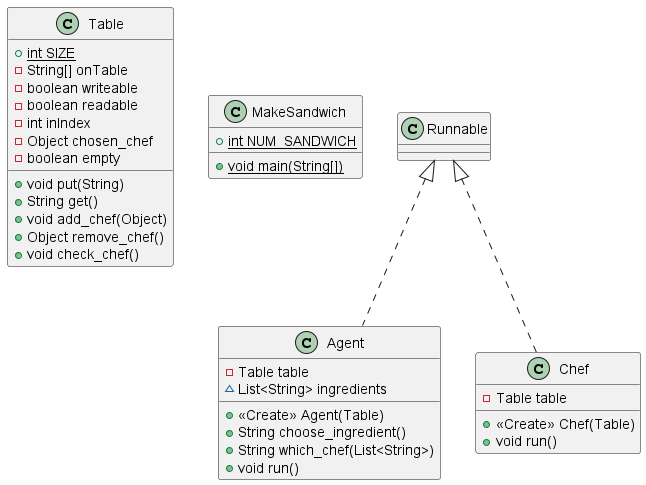

The diagram above was rendered by PlantUML. Its source (embedded in the PNG):
@startuml
class Table {
+ {static} int SIZE
- String[] onTable
- boolean writeable
- boolean readable
- int inIndex
- Object chosen_chef
- boolean empty
+ void put(String)
+ String get()
+ void add_chef(Object)
+ Object remove_chef()
+ void check_chef()
}
class MakeSandwich {
+ {static} int NUM_SANDWICH
+ {static} void main(String[])
}
class Agent {
- Table table
~ List<String> ingredients
+ <<Create>> Agent(Table)
+ String choose_ingredient()
+ String which_chef(List<String>)
+ void run()
}
class Chef {
- Table table
+ <<Create>> Chef(Table)
+ void run()
}


Runnable <|.. Agent
Runnable <|.. Chef
@enduml